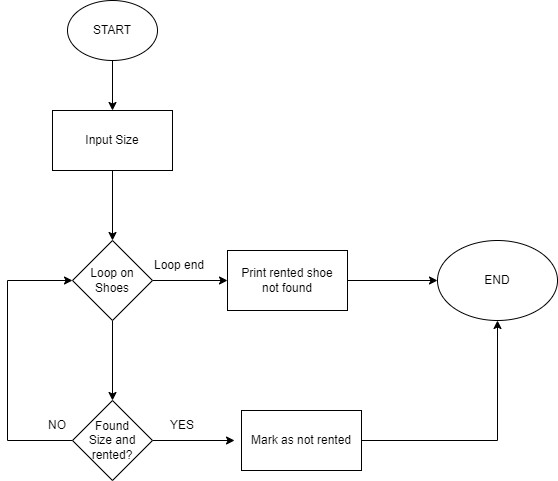

The diagram above was exported from draw.io. Its source (the exported page's mxGraphModel, read from the mxfile embedded in the PNG):
<mxGraphModel dx="794" dy="438" grid="1" gridSize="10" guides="1" tooltips="1" connect="1" arrows="1" fold="1" page="1" pageScale="1" pageWidth="850" pageHeight="1100" background="#ffffff" math="0" shadow="0">
  <root>
    <mxCell id="0" />
    <mxCell id="1" parent="0" />
    <mxCell id="LylV3YouT0mNjxkLisZd-3" style="edgeStyle=orthogonalEdgeStyle;rounded=0;orthogonalLoop=1;jettySize=auto;html=1;entryX=0.5;entryY=0;entryDx=0;entryDy=0;" edge="1" parent="1" source="LylV3YouT0mNjxkLisZd-1" target="LylV3YouT0mNjxkLisZd-2">
      <mxGeometry relative="1" as="geometry" />
    </mxCell>
    <mxCell id="LylV3YouT0mNjxkLisZd-1" value="START" style="ellipse;whiteSpace=wrap;html=1;" vertex="1" parent="1">
      <mxGeometry x="190" y="30" width="90" height="60" as="geometry" />
    </mxCell>
    <mxCell id="LylV3YouT0mNjxkLisZd-5" style="edgeStyle=orthogonalEdgeStyle;rounded=0;orthogonalLoop=1;jettySize=auto;html=1;entryX=0.5;entryY=0;entryDx=0;entryDy=0;" edge="1" parent="1" source="LylV3YouT0mNjxkLisZd-2" target="LylV3YouT0mNjxkLisZd-4">
      <mxGeometry relative="1" as="geometry" />
    </mxCell>
    <mxCell id="LylV3YouT0mNjxkLisZd-2" value="Input Size" style="rounded=0;whiteSpace=wrap;html=1;" vertex="1" parent="1">
      <mxGeometry x="175" y="140" width="120" height="60" as="geometry" />
    </mxCell>
    <mxCell id="LylV3YouT0mNjxkLisZd-15" style="edgeStyle=orthogonalEdgeStyle;rounded=0;orthogonalLoop=1;jettySize=auto;html=1;entryX=0;entryY=0.5;entryDx=0;entryDy=0;" edge="1" parent="1" source="LylV3YouT0mNjxkLisZd-4" target="LylV3YouT0mNjxkLisZd-14">
      <mxGeometry relative="1" as="geometry" />
    </mxCell>
    <mxCell id="LylV3YouT0mNjxkLisZd-17" style="edgeStyle=orthogonalEdgeStyle;rounded=0;orthogonalLoop=1;jettySize=auto;html=1;entryX=0.5;entryY=0;entryDx=0;entryDy=0;" edge="1" parent="1" source="LylV3YouT0mNjxkLisZd-4" target="LylV3YouT0mNjxkLisZd-6">
      <mxGeometry relative="1" as="geometry" />
    </mxCell>
    <mxCell id="LylV3YouT0mNjxkLisZd-4" value="Loop on&lt;br&gt;Shoes" style="rhombus;whiteSpace=wrap;html=1;" vertex="1" parent="1">
      <mxGeometry x="195" y="270" width="80" height="80" as="geometry" />
    </mxCell>
    <mxCell id="LylV3YouT0mNjxkLisZd-8" style="edgeStyle=orthogonalEdgeStyle;rounded=0;orthogonalLoop=1;jettySize=auto;html=1;entryX=-0.058;entryY=0.5;entryDx=0;entryDy=0;entryPerimeter=0;" edge="1" parent="1" source="LylV3YouT0mNjxkLisZd-6" target="LylV3YouT0mNjxkLisZd-7">
      <mxGeometry relative="1" as="geometry" />
    </mxCell>
    <mxCell id="LylV3YouT0mNjxkLisZd-12" style="edgeStyle=orthogonalEdgeStyle;rounded=0;orthogonalLoop=1;jettySize=auto;html=1;entryX=0;entryY=0.5;entryDx=0;entryDy=0;" edge="1" parent="1" source="LylV3YouT0mNjxkLisZd-6" target="LylV3YouT0mNjxkLisZd-4">
      <mxGeometry relative="1" as="geometry">
        <Array as="points">
          <mxPoint x="130" y="470" />
          <mxPoint x="130" y="310" />
        </Array>
      </mxGeometry>
    </mxCell>
    <mxCell id="LylV3YouT0mNjxkLisZd-6" value="Found&lt;br&gt;Size and rented?" style="rhombus;whiteSpace=wrap;html=1;" vertex="1" parent="1">
      <mxGeometry x="195" y="430" width="80" height="80" as="geometry" />
    </mxCell>
    <mxCell id="LylV3YouT0mNjxkLisZd-11" style="edgeStyle=orthogonalEdgeStyle;rounded=0;orthogonalLoop=1;jettySize=auto;html=1;entryX=0.5;entryY=1;entryDx=0;entryDy=0;" edge="1" parent="1" source="LylV3YouT0mNjxkLisZd-7" target="LylV3YouT0mNjxkLisZd-10">
      <mxGeometry relative="1" as="geometry" />
    </mxCell>
    <mxCell id="LylV3YouT0mNjxkLisZd-7" value="Mark as not rented" style="rounded=0;whiteSpace=wrap;html=1;" vertex="1" parent="1">
      <mxGeometry x="364" y="440" width="120" height="60" as="geometry" />
    </mxCell>
    <mxCell id="LylV3YouT0mNjxkLisZd-9" value="YES" style="text;html=1;strokeColor=none;fillColor=none;align=center;verticalAlign=middle;whiteSpace=wrap;rounded=0;" vertex="1" parent="1">
      <mxGeometry x="275" y="440" width="60" height="30" as="geometry" />
    </mxCell>
    <mxCell id="LylV3YouT0mNjxkLisZd-10" value="END" style="ellipse;whiteSpace=wrap;html=1;" vertex="1" parent="1">
      <mxGeometry x="560" y="270" width="120" height="80" as="geometry" />
    </mxCell>
    <mxCell id="LylV3YouT0mNjxkLisZd-13" value="NO" style="text;html=1;strokeColor=none;fillColor=none;align=center;verticalAlign=middle;whiteSpace=wrap;rounded=0;" vertex="1" parent="1">
      <mxGeometry x="150" y="440" width="60" height="30" as="geometry" />
    </mxCell>
    <mxCell id="LylV3YouT0mNjxkLisZd-18" style="edgeStyle=orthogonalEdgeStyle;rounded=0;orthogonalLoop=1;jettySize=auto;html=1;entryX=0;entryY=0.5;entryDx=0;entryDy=0;" edge="1" parent="1" source="LylV3YouT0mNjxkLisZd-14" target="LylV3YouT0mNjxkLisZd-10">
      <mxGeometry relative="1" as="geometry" />
    </mxCell>
    <mxCell id="LylV3YouT0mNjxkLisZd-14" value="Print rented shoe&lt;br&gt;not found" style="rounded=0;whiteSpace=wrap;html=1;" vertex="1" parent="1">
      <mxGeometry x="350" y="280" width="120" height="60" as="geometry" />
    </mxCell>
    <mxCell id="LylV3YouT0mNjxkLisZd-16" value="Loop end" style="text;html=1;strokeColor=none;fillColor=none;align=center;verticalAlign=middle;whiteSpace=wrap;rounded=0;" vertex="1" parent="1">
      <mxGeometry x="272" y="280" width="60" height="30" as="geometry" />
    </mxCell>
  </root>
</mxGraphModel>